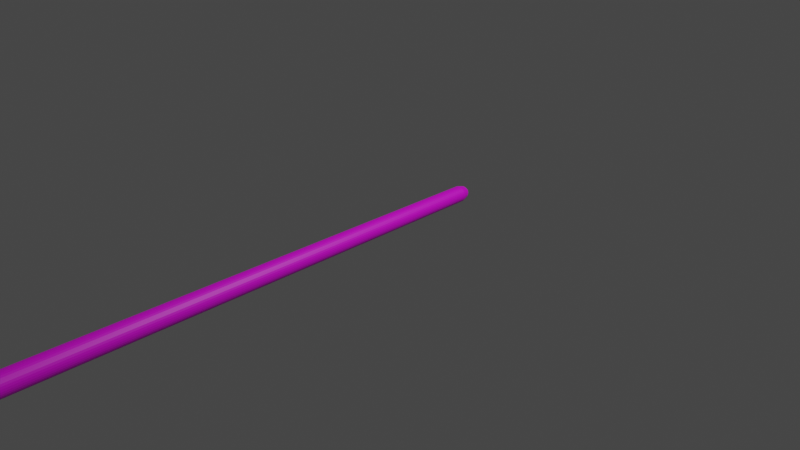 # Source: Ceu.blend  (saved by Blender 3.0.42; exported with 4.5.12 LTS)
import bpy
from mathutils import Matrix  # noqa: F401  (used for matrix-valued properties, if any)

bpy.ops.wm.read_factory_settings(use_empty=True)
scene = bpy.context.scene
scene.name = 'Scene'

# ---- collections
col_collection = bpy.data.collections.new('Collection'); scene.collection.children.link(col_collection)

# ---- images (referenced by path relative to the original .blend; pixels are not part of the script)
import os
ASSET_DIR = os.environ.get("B2B_ASSET_DIR", "")  # directory of the original .blend (textures are referenced by path, not embedded)
HERE = os.path.dirname(os.path.abspath(__file__))  # packed textures are extracted next to this script under _unpacked/

def load_image(name, relpath, width, height, colorspace="sRGB"):
    """Load a texture the original file referenced (path relative to the .blend, or extracted next to this script)."""
    p = next((c for c in (os.path.join(HERE, relpath), os.path.join(ASSET_DIR, relpath)) if relpath and os.path.exists(c)), "")
    if p:
        img = bpy.data.images.load(p, check_existing=True)
        img.name = name
    else:  # same state as the original file: an image datablock whose file is absent (Cycles renders it pink)
        img = bpy.data.images.new(name, width, height)
        img.source = "FILE"
        img.filepath = "//" + (relpath or name)
    img.colorspace_settings.name = colorspace
    return img
img_ceu_texture_png = load_image('Ceu_texture.png', 'Ceu_texture.png', 1024, 1024, 'sRGB')

# ---- materials (node trees are filled in below, after node groups)
mat_material_001 = bpy.data.materials.new('Material.001')
mat_material_001.use_transparent_shadow = False

# ---- material node trees
mat_material_001.use_nodes = True; mat_material_001.node_tree.nodes.clear()
_N = mat_material_001.node_tree.nodes; _L = mat_material_001.node_tree.links
n0 = _N.new('ShaderNodeBsdfPrincipled'); n0.name = 'Principled BSDF'; n0.location = (10, 300)
n0.distribution = 'GGX'
n0.subsurface_method = 'RANDOM_WALK_SKIN'
n0.inputs[3].default_value = 1.45
n0.inputs[27].default_value = (0.0, 0.0, 0.0, 1.0)
n0.inputs[28].default_value = 1.0
n1 = _N.new('ShaderNodeOutputMaterial'); n1.name = 'Material Output'; n1.location = (300, 300)
n2 = _N.new('ShaderNodeTexImage'); n2.name = 'Image Texture'; n2.location = (-280, 280)
n2.image = img_ceu_texture_png
_L.new(n0.outputs[0], n1.inputs[0])
_L.new(n2.outputs[0], n0.inputs[0])
n1.is_active_output = True

# ---- world
world_world = bpy.data.worlds.new('World'); scene.world = world_world
world_world.use_nodes = True; world_world.node_tree.nodes.clear()
_N = world_world.node_tree.nodes; _L = world_world.node_tree.links
n0 = _N.new('ShaderNodeOutputWorld'); n0.name = 'World Output'; n0.location = (300, 300)
n1 = _N.new('ShaderNodeBackground'); n1.name = 'Background'; n1.location = (10, 300)
n1.inputs[0].default_value = (0.05088, 0.05088, 0.05088, 1.0)
_L.new(n1.outputs[0], n0.inputs[0])
n0.is_active_output = True
world_world.color = (0.05088, 0.05088, 0.05088)
world_world.use_sun_shadow = False
world_world.sun_shadow_jitter_overblur = 0.0

# ---- cameras
cam_camera = bpy.data.cameras.new('Camera')
cam_camera.clip_end = 100.0
cam_camera.ortho_scale = 7.314

# ---- lights
light_light = bpy.data.lights.new('Light', 'POINT')
light_light.transmission_factor = 0.0
light_light.energy = 1000.0
light_light.shadow_soft_size = 0.1
light_light.shadow_maximum_resolution = 0.006
light_light.use_absolute_resolution = True

# ---- meshes
me_cylinder = bpy.data.meshes.new('Cylinder')
me_cylinder.from_pydata([(2.991e-08, 0.9419, 0.06435), (2.954e-08, -9.276, 0.08046), (0.01255, 0.9419, 0.06311), (0.0157, -9.276, 0.07891), (0.02462, 0.9419, 0.05945), (0.03079, -9.276, 0.07434), (0.03575, 0.9419, 0.0535), (0.0447, -9.276, 0.0669), (0.0455, 0.9419, 0.0455), (0.05689, -9.276, 0.05689), (0.0535, 0.9419, 0.03575), (0.0669, -9.276, 0.0447), (0.05945, 0.9419, 0.02462), (0.07434, -9.276, 0.03079), (0.06311, 0.9419, 0.01255), (0.07891, -9.276, 0.0157), (0.06435, 0.9419, -4.477e-09), (0.08046, -9.276, -2.108e-08), (0.06311, 0.9419, -0.01255), (0.07891, -9.276, -0.0157), (0.05945, 0.9419, -0.02462), (0.07434, -9.276, -0.03079), (0.0535, 0.9419, -0.03575), (0.0669, -9.276, -0.0447), (0.0455, 0.9419, -0.0455), (0.05689, -9.276, -0.05689), (0.03575, 0.9419, -0.0535), (0.0447, -9.276, -0.0669), (0.02462, 0.9419, -0.05945), (0.03079, -9.276, -0.07434), (0.01255, 0.9419, -0.06311), (0.0157, -9.276, -0.07891), (2.428e-08, 0.9419, -0.06435), (2.251e-08, -9.276, -0.08046), (-0.01255, 0.9419, -0.06311), (-0.0157, -9.276, -0.07891), (-0.02462, 0.9419, -0.05945), (-0.03079, -9.276, -0.07434), (-0.03575, 0.9419, -0.0535), (-0.0447, -9.276, -0.0669), (-0.0455, 0.9419, -0.0455), (-0.05689, -9.276, -0.05689), (-0.0535, 0.9419, -0.03575), (-0.0669, -9.276, -0.0447), (-0.05945, 0.9419, -0.02462), (-0.07434, -9.276, -0.03079), (-0.06311, 0.9419, -0.01255), (-0.07891, -9.276, -0.0157), (-0.06435, 0.9419, 3.194e-09), (-0.08046, -9.276, -1.149e-08), (-0.06311, 0.9419, 0.01255), (-0.07891, -9.276, 0.0157), (-0.05945, 0.9419, 0.02462), (-0.07434, -9.276, 0.03079), (-0.0535, 0.9419, 0.03575), (-0.0669, -9.276, 0.0447), (-0.0455, 0.9419, 0.0455), (-0.05689, -9.276, 0.05689), (-0.03575, 0.9419, 0.0535), (-0.0447, -9.276, 0.0669), (-0.02462, 0.9419, 0.05945), (-0.03079, -9.276, 0.07434), (-0.01255, 0.9419, 0.06311), (-0.0157, -9.276, 0.07891), (3.317e-08, -7.076, 0.125), (0.02439, -7.076, 0.1226), (0.04784, -7.076, 0.1155), (0.06945, -7.076, 0.1039), (0.08839, -7.076, 0.08839), (0.1039, -7.076, 0.06945), (0.1155, -7.076, 0.04784), (0.1226, -7.076, 0.02439), (0.125, -7.076, -1.819e-08), (0.1226, -7.076, -0.02439), (0.1155, -7.076, -0.04784), (0.1039, -7.076, -0.06945), (0.08839, -7.076, -0.08839), (0.06945, -7.076, -0.1039), (0.04784, -7.076, -0.1155), (0.02439, -7.076, -0.1226), (2.225e-08, -7.076, -0.125), (-0.02439, -7.076, -0.1226), (-0.04784, -7.076, -0.1155), (-0.06945, -7.076, -0.1039), (-0.08839, -7.076, -0.08839), (-0.1039, -7.076, -0.06945), (-0.1155, -7.076, -0.04784), (-0.1226, -7.076, -0.02439), (-0.125, -7.076, -3.292e-09), (-0.1226, -7.076, 0.02439), (-0.1155, -7.076, 0.04784), (-0.1039, -7.076, 0.06945), (-0.08839, -7.076, 0.08839), (-0.06945, -7.076, 0.1039), (-0.04784, -7.076, 0.1155), (-0.02439, -7.076, 0.1226), (3.317e-08, -9.071, 0.125), (0.02439, -9.071, 0.1226), (0.04784, -9.071, 0.1155), (0.06945, -9.071, 0.1039), (0.08839, -9.071, 0.08839), (0.1039, -9.071, 0.06945), (0.1155, -9.071, 0.04784), (0.1226, -9.071, 0.02439), (0.125, -9.071, -2.302e-08), (0.1226, -9.071, -0.02439), (0.1155, -9.071, -0.04784), (0.1039, -9.071, -0.06945), (0.08839, -9.071, -0.08839), (0.06945, -9.071, -0.1039), (0.04784, -9.071, -0.1155), (0.02439, -9.071, -0.1226), (2.225e-08, -9.071, -0.125), (-0.02439, -9.071, -0.1226), (-0.04784, -9.071, -0.1155), (-0.06945, -9.071, -0.1039), (-0.08839, -9.071, -0.08839), (-0.1039, -9.071, -0.06945), (-0.1155, -9.071, -0.04784), (-0.1226, -9.071, -0.02439), (-0.125, -9.071, -8.114e-09), (-0.1226, -9.071, 0.02439), (-0.1155, -9.071, 0.04784), (-0.1039, -9.071, 0.06945), (-0.08839, -9.071, 0.08839), (-0.06945, -9.071, 0.1039), (-0.04784, -9.071, 0.1155), (-0.02439, -9.071, 0.1226), (3.108e-08, -9.184, 0.1166), (0.02275, -9.184, 0.1143), (0.04462, -9.184, 0.1077), (0.06477, -9.184, 0.09694), (0.08244, -9.184, 0.08244), (0.09694, -9.184, 0.06477), (0.1077, -9.184, 0.04462), (0.1143, -9.184, 0.02275), (0.1166, -9.184, -2.321e-08), (0.1143, -9.184, -0.02275), (0.1077, -9.184, -0.04462), (0.09694, -9.184, -0.06477), (0.08244, -9.184, -0.08244), (0.06477, -9.184, -0.09694), (0.04462, -9.184, -0.1077), (0.02275, -9.184, -0.1143), (2.089e-08, -9.184, -0.1166), (-0.02275, -9.184, -0.1143), (-0.04462, -9.184, -0.1077), (-0.06477, -9.184, -0.09694), (-0.08244, -9.184, -0.08244), (-0.09694, -9.184, -0.06477), (-0.1077, -9.184, -0.04462), (-0.1143, -9.184, -0.02275), (-0.1166, -9.184, -9.308e-09), (-0.1143, -9.184, 0.02275), (-0.1077, -9.184, 0.04462), (-0.09694, -9.184, 0.06477), (-0.08244, -9.184, 0.08244), (-0.06477, -9.184, 0.09694), (-0.04462, -9.184, 0.1077), (-0.02275, -9.184, 0.1143), (0.01641, 0.8749, 0.08251), (0.03219, 0.8749, 0.07772), (0.04674, 0.8749, 0.06995), (0.05948, 0.8749, 0.05948), (0.06995, 0.8749, 0.04674), (0.07772, 0.8749, 0.03219), (0.08251, 0.8749, 0.01641), (0.08412, 0.8749, -5.981e-09), (0.08251, 0.8749, -0.01641), (0.07772, 0.8749, -0.03219), (0.06995, 0.8749, -0.04674), (0.05948, 0.8749, -0.05948), (0.04674, 0.8749, -0.06995), (0.03219, 0.8749, -0.07772), (0.01641, 0.8749, -0.08251), (2.249e-08, 0.8749, -0.08412), (-0.01641, 0.8749, -0.08251), (-0.03219, 0.8749, -0.07772), (-0.04674, 0.8749, -0.06995), (-0.05948, 0.8749, -0.05948), (-0.06995, 0.8749, -0.04674), (-0.07772, 0.8749, -0.03219), (-0.08251, 0.8749, -0.01641), (-0.08412, 0.8749, 4.047e-09), (-0.08251, 0.8749, 0.01641), (-0.07772, 0.8749, 0.03219), (-0.06995, 0.8749, 0.04674), (-0.05948, 0.8749, 0.05948), (-0.04674, 0.8749, 0.06995), (-0.03219, 0.8749, 0.07772), (-0.01641, 0.8749, 0.08251), (2.984e-08, 0.8749, 0.08412), (3.004e-08, 0.9691, 0.04239), (0.008269, 0.9691, 0.04157), (0.01622, 0.9691, 0.03916), (0.02355, 0.9691, 0.03524), (0.02997, 0.9691, 0.02997), (0.03524, 0.9691, 0.02355), (0.03916, 0.9691, 0.01622), (0.04157, 0.9691, 0.008269), (0.04239, 0.9691, 3.377e-08), (0.04157, 0.9691, -0.008269), (0.03916, 0.9691, -0.01622), (0.03524, 0.9691, -0.02355), (0.02997, 0.9691, -0.02997), (0.02355, 0.9691, -0.03524), (0.01622, 0.9691, -0.03916), (0.008269, 0.9691, -0.04157), (2.633e-08, 0.9691, -0.04239), (-0.008269, 0.9691, -0.04157), (-0.01622, 0.9691, -0.03916), (-0.02355, 0.9691, -0.03524), (-0.02997, 0.9691, -0.02997), (-0.03524, 0.9691, -0.02355), (-0.03916, 0.9691, -0.01622), (-0.04157, 0.9691, -0.008269), (-0.04239, 0.9691, 3.882e-08), (-0.04157, 0.9691, 0.008269), (-0.03916, 0.9691, 0.01622), (-0.03524, 0.9691, 0.02355), (-0.02997, 0.9691, 0.02997), (-0.02355, 0.9691, 0.03524), (-0.01622, 0.9691, 0.03916), (-0.008269, 0.9691, 0.04157)], [], [(128, 1, 3, 129), (129, 3, 5, 130), (130, 5, 7, 131), (131, 7, 9, 132), (132, 9, 11, 133), (133, 11, 13, 134), (134, 13, 15, 135), (135, 15, 17, 136), (136, 17, 19, 137), (137, 19, 21, 138), (138, 21, 23, 139), (139, 23, 25, 140), (140, 25, 27, 141), (141, 27, 29, 142), (142, 29, 31, 143), (143, 31, 33, 144), (144, 33, 35, 145), (145, 35, 37, 146), (146, 37, 39, 147), (147, 39, 41, 148), (148, 41, 43, 149), (149, 43, 45, 150), (150, 45, 47, 151), (151, 47, 49, 152), (152, 49, 51, 153), (153, 51, 53, 154), (154, 53, 55, 155), (155, 55, 57, 156), (156, 57, 59, 157), (157, 59, 61, 158), (3, 1, 63, 61, 59, 57, 55, 53, 51, 49, 47, 45, 43, 41, 39, 37, 35, 33, 31, 29, 27, 25, 23, 21, 19, 17, 15, 13, 11, 9, 7, 5), (158, 61, 63, 159), (159, 63, 1, 128), (30, 32, 208, 207), (190, 95, 64, 191), (189, 94, 95, 190), (188, 93, 94, 189), (187, 92, 93, 188), (186, 91, 92, 187), (185, 90, 91, 186), (184, 89, 90, 185), (183, 88, 89, 184), (182, 87, 88, 183), (181, 86, 87, 182), (180, 85, 86, 181), (179, 84, 85, 180), (178, 83, 84, 179), (177, 82, 83, 178), (176, 81, 82, 177), (175, 80, 81, 176), (174, 79, 80, 175), (173, 78, 79, 174), (172, 77, 78, 173), (171, 76, 77, 172), (170, 75, 76, 171), (169, 74, 75, 170), (168, 73, 74, 169), (167, 72, 73, 168), (166, 71, 72, 167), (165, 70, 71, 166), (164, 69, 70, 165), (163, 68, 69, 164), (162, 67, 68, 163), (161, 66, 67, 162), (160, 65, 66, 161), (191, 64, 65, 160), (95, 127, 96, 64), (94, 126, 127, 95), (93, 125, 126, 94), (92, 124, 125, 93), (91, 123, 124, 92), (90, 122, 123, 91), (89, 121, 122, 90), (88, 120, 121, 89), (87, 119, 120, 88), (86, 118, 119, 87), (85, 117, 118, 86), (84, 116, 117, 85), (83, 115, 116, 84), (82, 114, 115, 83), (81, 113, 114, 82), (80, 112, 113, 81), (79, 111, 112, 80), (78, 110, 111, 79), (77, 109, 110, 78), (76, 108, 109, 77), (75, 107, 108, 76), (74, 106, 107, 75), (73, 105, 106, 74), (72, 104, 105, 73), (71, 103, 104, 72), (70, 102, 103, 71), (69, 101, 102, 70), (68, 100, 101, 69), (67, 99, 100, 68), (66, 98, 99, 67), (65, 97, 98, 66), (64, 96, 97, 65), (127, 159, 128, 96), (126, 158, 159, 127), (125, 157, 158, 126), (124, 156, 157, 125), (123, 155, 156, 124), (122, 154, 155, 123), (121, 153, 154, 122), (120, 152, 153, 121), (119, 151, 152, 120), (118, 150, 151, 119), (117, 149, 150, 118), (116, 148, 149, 117), (115, 147, 148, 116), (114, 146, 147, 115), (113, 145, 146, 114), (112, 144, 145, 113), (111, 143, 144, 112), (110, 142, 143, 111), (109, 141, 142, 110), (108, 140, 141, 109), (107, 139, 140, 108), (106, 138, 139, 107), (105, 137, 138, 106), (104, 136, 137, 105), (103, 135, 136, 104), (102, 134, 135, 103), (101, 133, 134, 102), (100, 132, 133, 101), (99, 131, 132, 100), (98, 130, 131, 99), (97, 129, 130, 98), (96, 128, 129, 97), (0, 191, 160, 2), (2, 160, 161, 4), (4, 161, 162, 6), (6, 162, 163, 8), (8, 163, 164, 10), (10, 164, 165, 12), (12, 165, 166, 14), (14, 166, 167, 16), (16, 167, 168, 18), (18, 168, 169, 20), (20, 169, 170, 22), (22, 170, 171, 24), (24, 171, 172, 26), (26, 172, 173, 28), (28, 173, 174, 30), (30, 174, 175, 32), (32, 175, 176, 34), (34, 176, 177, 36), (36, 177, 178, 38), (38, 178, 179, 40), (40, 179, 180, 42), (42, 180, 181, 44), (44, 181, 182, 46), (46, 182, 183, 48), (48, 183, 184, 50), (50, 184, 185, 52), (52, 185, 186, 54), (54, 186, 187, 56), (56, 187, 188, 58), (58, 188, 189, 60), (60, 189, 190, 62), (62, 190, 191, 0), (192, 193, 194, 195, 196, 197, 198, 199, 200, 201, 202, 203, 204, 205, 206, 207, 208, 209, 210, 211, 212, 213, 214, 215, 216, 217, 218, 219, 220, 221, 222, 223), (48, 50, 217, 216), (4, 6, 195, 194), (22, 24, 204, 203), (40, 42, 213, 212), (58, 60, 222, 221), (14, 16, 200, 199), (32, 34, 209, 208), (50, 52, 218, 217), (6, 8, 196, 195), (24, 26, 205, 204), (42, 44, 214, 213), (60, 62, 223, 222), (16, 18, 201, 200), (34, 36, 210, 209), (52, 54, 219, 218), (8, 10, 197, 196), (26, 28, 206, 205), (0, 2, 193, 192), (44, 46, 215, 214), (62, 0, 192, 223), (18, 20, 202, 201), (36, 38, 211, 210), (54, 56, 220, 219), (10, 12, 198, 197), (28, 30, 207, 206), (46, 48, 216, 215), (2, 4, 194, 193), (20, 22, 203, 202), (38, 40, 212, 211), (56, 58, 221, 220), (12, 14, 199, 198)])
_uv = me_cylinder.uv_layers.new(name='UVMap')
_uv.uv.foreach_set('vector', [0.8396, 0.86, 0.8611, 0.8713, 0.8601, 0.8741, 0.8367, 0.8671, 0.8367, 0.8671, 0.8601, 0.8741, 0.8596, 0.877, 0.8354, 0.8747, 0.8354, 0.8747, 0.8596, 0.877, 0.8597, 0.8799, 0.8355, 0.8824, 0.8355, 0.8824, 0.8597, 0.8799, 0.8604, 0.8828, 0.8371, 0.8899, 0.8371, 0.8899, 0.8604, 0.8828, 0.8616, 0.8855, 0.8402, 0.897, 0.8402, 0.897, 0.8616, 0.8855, 0.8633, 0.8879, 0.8446, 0.9033, 0.8446, 0.9033, 0.8633, 0.8879, 0.8654, 0.8898, 0.8501, 0.9087, 0.8501, 0.9087, 0.8654, 0.8898, 0.8679, 0.8914, 0.8566, 0.9129, 0.8566, 0.9129, 0.8679, 0.8914, 0.8707, 0.8924, 0.8638, 0.9157, 0.8638, 0.9157, 0.8707, 0.8924, 0.8736, 0.8928, 0.8713, 0.9171, 0.8713, 0.9171, 0.8736, 0.8928, 0.8765, 0.8927, 0.879, 0.9169, 0.879, 0.9169, 0.8765, 0.8927, 0.8794, 0.8921, 0.8866, 0.9153, 0.8866, 0.9153, 0.8794, 0.8921, 0.8821, 0.8908, 0.8936, 0.9122, 0.8936, 0.9122, 0.8821, 0.8908, 0.8844, 0.8891, 0.8999, 0.9078, 0.8999, 0.9078, 0.8844, 0.8891, 0.8864, 0.887, 0.9053, 0.9023, 0.9053, 0.9023, 0.8864, 0.887, 0.888, 0.8845, 0.9095, 0.8958, 0.9095, 0.8958, 0.888, 0.8845, 0.889, 0.8817, 0.9123, 0.8887, 0.9123, 0.8887, 0.889, 0.8817, 0.8894, 0.8788, 0.9137, 0.8811, 0.9137, 0.8811, 0.8894, 0.8788, 0.8893, 0.8759, 0.9135, 0.8734, 0.9135, 0.8734, 0.8893, 0.8759, 0.8887, 0.873, 0.9119, 0.8658, 0.9119, 0.8658, 0.8887, 0.873, 0.8874, 0.8703, 0.9088, 0.8588, 0.9088, 0.8588, 0.8874, 0.8703, 0.8857, 0.8679, 0.9045, 0.8524, 0.9045, 0.8524, 0.8857, 0.8679, 0.8836, 0.8659, 0.8989, 0.8471, 0.8989, 0.8471, 0.8836, 0.8659, 0.8811, 0.8644, 0.8924, 0.8429, 0.8924, 0.8429, 0.8811, 0.8644, 0.8783, 0.8634, 0.8853, 0.8401, 0.8853, 0.8401, 0.8783, 0.8634, 0.8754, 0.863, 0.8777, 0.8387, 0.8777, 0.8387, 0.8754, 0.863, 0.8725, 0.8631, 0.87, 0.8389, 0.87, 0.8389, 0.8725, 0.8631, 0.8696, 0.8637, 0.8625, 0.8405, 0.8625, 0.8405, 0.8696, 0.8637, 0.867, 0.8649, 0.8554, 0.8436, 0.8554, 0.8436, 0.867, 0.8649, 0.8646, 0.8667, 0.8491, 0.8479, 0.8601, 0.8741, 0.8611, 0.8713, 0.8626, 0.8688, 0.8646, 0.8667, 0.867, 0.8649, 0.8696, 0.8637, 0.8725, 0.8631, 0.8754, 0.863, 0.8783, 0.8634, 0.8811, 0.8644, 0.8836, 0.8659, 0.8857, 0.8679, 0.8874, 0.8703, 0.8887, 0.873, 0.8893, 0.8759, 0.8894, 0.8788, 0.889, 0.8817, 0.888, 0.8845, 0.8864, 0.887, 0.8844, 0.8891, 0.8821, 0.8908, 0.8794, 0.8921, 0.8765, 0.8927, 0.8736, 0.8928, 0.8707, 0.8924, 0.8679, 0.8914, 0.8654, 0.8898, 0.8633, 0.8879, 0.8616, 0.8855, 0.8604, 0.8828, 0.8597, 0.8799, 0.8596, 0.877, 0.8491, 0.8479, 0.8646, 0.8667, 0.8626, 0.8688, 0.8437, 0.8535, 0.8437, 0.8535, 0.8626, 0.8688, 0.8611, 0.8713, 0.8396, 0.86, 0.9218, 0.8533, 0.9243, 0.8658, 0.8935, 0.8691, 0.8923, 0.8626, 0.06876, 0.4361, 0.06876, 0.6521, 0.04718, 0.6521, 0.04718, 0.4361, 0.09035, 0.4361, 0.09035, 0.6521, 0.06876, 0.6521, 0.06876, 0.4361, 0.1119, 0.4361, 0.1119, 0.6521, 0.09035, 0.6521, 0.09035, 0.4361, 0.1335, 0.4361, 0.1335, 0.6521, 0.1119, 0.6521, 0.1119, 0.4361, 0.1551, 0.4361, 0.1551, 0.6521, 0.1335, 0.6521, 0.1335, 0.4361, 0.1767, 0.4361, 0.1767, 0.6521, 0.1551, 0.6521, 0.1551, 0.4361, 0.1983, 0.4361, 0.1983, 0.6521, 0.1767, 0.6521, 0.1767, 0.4361, 0.2199, 0.4361, 0.2199, 0.6521, 0.1983, 0.6521, 0.1983, 0.4361, 0.2415, 0.4361, 0.2415, 0.6521, 0.2199, 0.6521, 0.2199, 0.4361, 0.2631, 0.4361, 0.2631, 0.6521, 0.2415, 0.6521, 0.2415, 0.4361, 0.2846, 0.4361, 0.2846, 0.6521, 0.2631, 0.6521, 0.2631, 0.4361, 0.3062, 0.4361, 0.3062, 0.6521, 0.2846, 0.6521, 0.2846, 0.4361, 0.3278, 0.4361, 0.3278, 0.6521, 0.3062, 0.6521, 0.3062, 0.4361, 0.3494, 0.4361, 0.3494, 0.6521, 0.3278, 0.6521, 0.3278, 0.4361, 0.371, 0.4361, 0.371, 0.6521, 0.3494, 0.6521, 0.3494, 0.4361, 0.3926, 0.4361, 0.3926, 0.6521, 0.371, 0.6521, 0.371, 0.4361, 0.4142, 0.4361, 0.4142, 0.6521, 0.3926, 0.6521, 0.3926, 0.4361, 0.4358, 0.4361, 0.4358, 0.6521, 0.4142, 0.6521, 0.4142, 0.4361, 0.4573, 0.4361, 0.4573, 0.6521, 0.4358, 0.6521, 0.4358, 0.4361, 0.4789, 0.4361, 0.4789, 0.6521, 0.4573, 0.6521, 0.4573, 0.4361, 0.5005, 0.4361, 0.5005, 0.6521, 0.4789, 0.6521, 0.4789, 0.4361, 0.5221, 0.4361, 0.5221, 0.6521, 0.5005, 0.6521, 0.5005, 0.4361, 0.5437, 0.4361, 0.5437, 0.6521, 0.5221, 0.6521, 0.5221, 0.4361, 0.5653, 0.4361, 0.5653, 0.6521, 0.5437, 0.6521, 0.5437, 0.4361, 0.5869, 0.4361, 0.5869, 0.6521, 0.5653, 0.6521, 0.5653, 0.4361, 0.6085, 0.4361, 0.6085, 0.6521, 0.5869, 0.6521, 0.5869, 0.4361, 0.63, 0.4361, 0.63, 0.6521, 0.6085, 0.6521, 0.6085, 0.4361, 0.6516, 0.4361, 0.6516, 0.6521, 0.63, 0.6521, 0.63, 0.4361, 0.6732, 0.4361, 0.6732, 0.6521, 0.6516, 0.6521, 0.6516, 0.4361, 0.6948, 0.4361, 0.6948, 0.6521, 0.6732, 0.6521, 0.6732, 0.4361, 0.7164, 0.4361, 0.7164, 0.6521, 0.6948, 0.6521, 0.6948, 0.4361, 0.738, 0.4361, 0.738, 0.6521, 0.7164, 0.6521, 0.7164, 0.4361, 0.06876, 0.6521, 0.06876, 0.7639, 0.04718, 0.7639, 0.04718, 0.6521, 0.09035, 0.6521, 0.09035, 0.7639, 0.06876, 0.7639, 0.06876, 0.6521, 0.1119, 0.6521, 0.1119, 0.7639, 0.09035, 0.7639, 0.09035, 0.6521, 0.1335, 0.6521, 0.1335, 0.7639, 0.1119, 0.7639, 0.1119, 0.6521, 0.1551, 0.6521, 0.1551, 0.7639, 0.1335, 0.7639, 0.1335, 0.6521, 0.1767, 0.6521, 0.1767, 0.7639, 0.1551, 0.7639, 0.1551, 0.6521, 0.1983, 0.6521, 0.1983, 0.7639, 0.1767, 0.7639, 0.1767, 0.6521, 0.2199, 0.6521, 0.2199, 0.7639, 0.1983, 0.7639, 0.1983, 0.6521, 0.2415, 0.6521, 0.2415, 0.7639, 0.2199, 0.7639, 0.2199, 0.6521, 0.2631, 0.6521, 0.2631, 0.7639, 0.2415, 0.7639, 0.2415, 0.6521, 0.2846, 0.6521, 0.2846, 0.7639, 0.2631, 0.7639, 0.2631, 0.6521, 0.3062, 0.6521, 0.3062, 0.7639, 0.2846, 0.7639, 0.2846, 0.6521, 0.3278, 0.6521, 0.3278, 0.7639, 0.3062, 0.7639, 0.3062, 0.6521, 0.3494, 0.6521, 0.3494, 0.7639, 0.3278, 0.7639, 0.3278, 0.6521, 0.371, 0.6521, 0.371, 0.7639, 0.3494, 0.7639, 0.3494, 0.6521, 0.3926, 0.6521, 0.3926, 0.7639, 0.371, 0.7639, 0.371, 0.6521, 0.4142, 0.6521, 0.4142, 0.7639, 0.3926, 0.7639, 0.3926, 0.6521, 0.4358, 0.6521, 0.4358, 0.7639, 0.4142, 0.7639, 0.4142, 0.6521, 0.4573, 0.6521, 0.4573, 0.7639, 0.4358, 0.7639, 0.4358, 0.6521, 0.4789, 0.6521, 0.4789, 0.7639, 0.4573, 0.7639, 0.4573, 0.6521, 0.5005, 0.6521, 0.5005, 0.7639, 0.4789, 0.7639, 0.4789, 0.6521, 0.5221, 0.6521, 0.5221, 0.7639, 0.5005, 0.7639, 0.5005, 0.6521, 0.5437, 0.6521, 0.5437, 0.7639, 0.5221, 0.7639, 0.5221, 0.6521, 0.5653, 0.6521, 0.5653, 0.7639, 0.5437, 0.7639, 0.5437, 0.6521, 0.5869, 0.6521, 0.5869, 0.7639, 0.5653, 0.7639, 0.5653, 0.6521, 0.6085, 0.6521, 0.6085, 0.7639, 0.5869, 0.7639, 0.5869, 0.6521, 0.63, 0.6521, 0.63, 0.7639, 0.6085, 0.7639, 0.6085, 0.6521, 0.6516, 0.6521, 0.6516, 0.7639, 0.63, 0.7639, 0.63, 0.6521, 0.6732, 0.6521, 0.6732, 0.7639, 0.6516, 0.7639, 0.6516, 0.6521, 0.6948, 0.6521, 0.6948, 0.7639, 0.6732, 0.7639, 0.6732, 0.6521, 0.7164, 0.6521, 0.7164, 0.7639, 0.6948, 0.7639, 0.6948, 0.6521, 0.738, 0.6521, 0.738, 0.7639, 0.7164, 0.7639, 0.7164, 0.6521, 0.7931, 0.811, 0.8437, 0.8535, 0.8396, 0.86, 0.7816, 0.8282, 0.8077, 0.7964, 0.8491, 0.8479, 0.8437, 0.8535, 0.7931, 0.811, 0.8248, 0.785, 0.8554, 0.8436, 0.8491, 0.8479, 0.8077, 0.7964, 0.8439, 0.777, 0.8625, 0.8405, 0.8554, 0.8436, 0.8248, 0.785, 0.8642, 0.773, 0.87, 0.8389, 0.8625, 0.8405, 0.8439, 0.777, 0.8848, 0.773, 0.8777, 0.8387, 0.87, 0.8389, 0.8642, 0.773, 0.9051, 0.777, 0.8853, 0.8401, 0.8777, 0.8387, 0.8848, 0.773, 0.9242, 0.785, 0.8924, 0.8429, 0.8853, 0.8401, 0.9051, 0.777, 0.9414, 0.7964, 0.8989, 0.8471, 0.8924, 0.8429, 0.9242, 0.785, 0.956, 0.811, 0.9045, 0.8524, 0.8989, 0.8471, 0.9414, 0.7964, 0.9674, 0.8282, 0.9088, 0.8588, 0.9045, 0.8524, 0.956, 0.811, 0.9753, 0.8473, 0.9119, 0.8658, 0.9088, 0.8588, 0.9674, 0.8282, 0.9794, 0.8676, 0.9135, 0.8734, 0.9119, 0.8658, 0.9753, 0.8473, 0.9794, 0.8882, 0.9137, 0.8811, 0.9135, 0.8734, 0.9794, 0.8676, 0.9753, 0.9085, 0.9123, 0.8887, 0.9137, 0.8811, 0.9794, 0.8882, 0.9674, 0.9276, 0.9095, 0.8958, 0.9123, 0.8887, 0.9753, 0.9085, 0.956, 0.9447, 0.9053, 0.9023, 0.9095, 0.8958, 0.9674, 0.9276, 0.9414, 0.9594, 0.8999, 0.9078, 0.9053, 0.9023, 0.956, 0.9447, 0.9242, 0.9708, 0.8936, 0.9122, 0.8999, 0.9078, 0.9414, 0.9594, 0.9051, 0.9787, 0.8866, 0.9153, 0.8936, 0.9122, 0.9242, 0.9708, 0.8848, 0.9828, 0.879, 0.9169, 0.8866, 0.9153, 0.9051, 0.9787, 0.8642, 0.9828, 0.8713, 0.9171, 0.879, 0.9169, 0.8848, 0.9828, 0.8439, 0.9787, 0.8638, 0.9157, 0.8713, 0.9171, 0.8642, 0.9828, 0.8248, 0.9708, 0.8566, 0.9129, 0.8638, 0.9157, 0.8439, 0.9787, 0.8077, 0.9594, 0.8501, 0.9087, 0.8566, 0.9129, 0.8248, 0.9708, 0.7931, 0.9447, 0.8446, 0.9033, 0.8501, 0.9087, 0.8077, 0.9594, 0.7816, 0.9276, 0.8402, 0.897, 0.8446, 0.9033, 0.7931, 0.9447, 0.7737, 0.9085, 0.8371, 0.8899, 0.8402, 0.897, 0.7816, 0.9276, 0.7696, 0.8882, 0.8355, 0.8824, 0.8371, 0.8899, 0.7737, 0.9085, 0.7696, 0.8676, 0.8354, 0.8747, 0.8355, 0.8824, 0.7696, 0.8882, 0.7737, 0.8473, 0.8367, 0.8671, 0.8354, 0.8747, 0.7696, 0.8676, 0.7816, 0.8282, 0.8396, 0.86, 0.8367, 0.8671, 0.7737, 0.8473, 0.8582, 0.9228, 0.8417, 0.9768, 0.8245, 0.9698, 0.8515, 0.9201, 0.8515, 0.9201, 0.8245, 0.9698, 0.8091, 0.9595, 0.8454, 0.9162, 0.8454, 0.9162, 0.8091, 0.9595, 0.7961, 0.9465, 0.8402, 0.9111, 0.8402, 0.9111, 0.7961, 0.9465, 0.7859, 0.9311, 0.8361, 0.9051, 0.8361, 0.9051, 0.7859, 0.9311, 0.7788, 0.914, 0.8332, 0.8983, 0.8332, 0.8983, 0.7788, 0.914, 0.7753, 0.896, 0.8317, 0.8911, 0.8317, 0.8911, 0.7753, 0.896, 0.7753, 0.8775, 0.8316, 0.8837, 0.8316, 0.8837, 0.7753, 0.8775, 0.7789, 0.8595, 0.833, 0.8764, 0.833, 0.8764, 0.7789, 0.8595, 0.7859, 0.8425, 0.8356, 0.8695, 0.8356, 0.8695, 0.7859, 0.8425, 0.796, 0.8272, 0.8395, 0.8633, 0.8395, 0.8633, 0.796, 0.8272, 0.809, 0.8141, 0.8445, 0.858, 0.8445, 0.858, 0.809, 0.8141, 0.8242, 0.8038, 0.8504, 0.8537, 0.8504, 0.8537, 0.8242, 0.8038, 0.8411, 0.7968, 0.857, 0.8507, 0.857, 0.8507, 0.8411, 0.7968, 0.8591, 0.7931, 0.8641, 0.8491, 0.8641, 0.8491, 0.8591, 0.7931, 0.8775, 0.7931, 0.8713, 0.849, 0.8713, 0.849, 0.8775, 0.7931, 0.8955, 0.7967, 0.8785, 0.8503, 0.8785, 0.8503, 0.8955, 0.7967, 0.9124, 0.8037, 0.8852, 0.853, 0.8852, 0.853, 0.9124, 0.8037, 0.9277, 0.8139, 0.8913, 0.8569, 0.8913, 0.8569, 0.9277, 0.8139, 0.9406, 0.8269, 0.8966, 0.862, 0.8966, 0.862, 0.9406, 0.8269, 0.9508, 0.8421, 0.9007, 0.8681, 0.9007, 0.8681, 0.9508, 0.8421, 0.9579, 0.8591, 0.9037, 0.8748, 0.9037, 0.8748, 0.9579, 0.8591, 0.9614, 0.8771, 0.9052, 0.882, 0.9052, 0.882, 0.9614, 0.8771, 0.9614, 0.8955, 0.9053, 0.8894, 0.9053, 0.8894, 0.9614, 0.8955, 0.9579, 0.9135, 0.904, 0.8966, 0.904, 0.8966, 0.9579, 0.9135, 0.9509, 0.9305, 0.9014, 0.9035, 0.9014, 0.9035, 0.9509, 0.9305, 0.9407, 0.9457, 0.8974, 0.9097, 0.8974, 0.9097, 0.9407, 0.9457, 0.9278, 0.9587, 0.8924, 0.915, 0.8924, 0.915, 0.9278, 0.9587, 0.9126, 0.9688, 0.8864, 0.9193, 0.8864, 0.9193, 0.9126, 0.9688, 0.8958, 0.9759, 0.8797, 0.9223, 0.8797, 0.9223, 0.8958, 0.9759, 0.878, 0.9795, 0.8726, 0.9239, 0.8726, 0.9239, 0.878, 0.9795, 0.8599, 0.9796, 0.8654, 0.924, 0.8654, 0.924, 0.8599, 0.9796, 0.8417, 0.9768, 0.8582, 0.9228, 0.8622, 0.956, 0.8793, 0.9543, 0.8959, 0.9493, 0.9111, 0.9411, 0.9244, 0.9302, 0.9354, 0.9168, 0.9435, 0.9016, 0.9485, 0.8851, 0.9502, 0.8679, 0.9485, 0.8507, 0.9435, 0.8342, 0.9354, 0.819, 0.9244, 0.8056, 0.9111, 0.7947, 0.8959, 0.7865, 0.8793, 0.7815, 0.8622, 0.7798, 0.845, 0.7815, 0.8284, 0.7865, 0.8132, 0.7947, 0.7999, 0.8056, 0.7889, 0.819, 0.7808, 0.8342, 0.7758, 0.8507, 0.7741, 0.8679, 0.7758, 0.8851, 0.7808, 0.9016, 0.7889, 0.9168, 0.7999, 0.9302, 0.8132, 0.9411, 0.8284, 0.9493, 0.845, 0.9543, 0.866, 0.9373, 0.8533, 0.9374, 0.8558, 0.9065, 0.8625, 0.9065, 0.7969, 0.8537, 0.8018, 0.8418, 0.8294, 0.8562, 0.8268, 0.8624, 0.8902, 0.8149, 0.9008, 0.8219, 0.8815, 0.846, 0.8759, 0.8423, 0.9099, 0.9136, 0.9008, 0.9226, 0.8808, 0.8989, 0.8856, 0.8941, 0.8091, 0.9141, 0.8019, 0.9035, 0.8291, 0.8886, 0.8328, 0.8942, 0.8406, 0.8099, 0.8533, 0.8076, 0.8564, 0.8383, 0.8499, 0.8398, 0.9243, 0.8658, 0.9243, 0.8786, 0.8935, 0.8758, 0.8935, 0.8691, 0.8533, 0.9374, 0.8407, 0.935, 0.8493, 0.9052, 0.8558, 0.9065, 0.8018, 0.8418, 0.8089, 0.8311, 0.8332, 0.8507, 0.8294, 0.8562, 0.9008, 0.8219, 0.9098, 0.8309, 0.8862, 0.8508, 0.8815, 0.846, 0.9008, 0.9226, 0.8903, 0.9298, 0.8752, 0.9026, 0.8808, 0.8989, 0.8019, 0.9035, 0.797, 0.8917, 0.8266, 0.8823, 0.8291, 0.8886, 0.8533, 0.8076, 0.866, 0.8076, 0.8632, 0.8384, 0.8564, 0.8383, 0.9243, 0.8786, 0.9218, 0.8912, 0.8921, 0.8824, 0.8935, 0.8758, 0.8407, 0.935, 0.8289, 0.9302, 0.8431, 0.9027, 0.8493, 0.9052, 0.8089, 0.8311, 0.818, 0.822, 0.838, 0.846, 0.8332, 0.8507, 0.9098, 0.8309, 0.917, 0.8415, 0.8898, 0.8564, 0.8862, 0.8508, 0.7944, 0.8791, 0.7944, 0.8663, 0.8254, 0.869, 0.8254, 0.8757, 0.8903, 0.9298, 0.8785, 0.9347, 0.869, 0.9052, 0.8752, 0.9026, 0.797, 0.8917, 0.7944, 0.8791, 0.8254, 0.8757, 0.8266, 0.8823, 0.866, 0.8076, 0.8784, 0.8101, 0.8697, 0.8397, 0.8632, 0.8384, 0.9218, 0.8912, 0.917, 0.903, 0.8894, 0.8886, 0.8921, 0.8824, 0.8289, 0.9302, 0.8182, 0.9231, 0.8375, 0.8989, 0.8431, 0.9027, 0.818, 0.822, 0.8287, 0.8148, 0.8436, 0.8423, 0.838, 0.846, 0.917, 0.8415, 0.9218, 0.8533, 0.8923, 0.8626, 0.8898, 0.8564, 0.8785, 0.9347, 0.866, 0.9373, 0.8625, 0.9065, 0.869, 0.9052, 0.7944, 0.8663, 0.7969, 0.8537, 0.8268, 0.8624, 0.8254, 0.869, 0.8784, 0.8101, 0.8902, 0.8149, 0.8759, 0.8423, 0.8697, 0.8397, 0.917, 0.903, 0.9099, 0.9136, 0.8856, 0.8941, 0.8894, 0.8886, 0.8182, 0.9231, 0.8091, 0.9141, 0.8328, 0.8942, 0.8375, 0.8989, 0.8287, 0.8148, 0.8406, 0.8099, 0.8499, 0.8398, 0.8436, 0.8423])
me_cylinder.materials.append(mat_material_001)
me_cylinder.use_remesh_fix_poles = True
me_cylinder.use_remesh_preserve_attributes = False
me_cylinder.update()

# ---- objects
ob_light = bpy.data.objects.new('Light', light_light)
ob_camera = bpy.data.objects.new('Camera', cam_camera)
ob_cylinder = bpy.data.objects.new('Cylinder', me_cylinder)

# ---- transforms, parenting, visibility, modifiers, constraints
ob_light.location = (4.076, 1.005, 5.904)
ob_light.rotation_euler = (0.6503, 0.05522, 1.866)
ob_light.lock_rotations_4d = False
ob_light.empty_display_type = 'ARROWS'
ob_light.color = (0.0, 0.0, 0.0, 0.0)
ob_light.lineart.crease_threshold = 0.0
ob_camera.location = (7.359, -6.926, 4.958)
ob_camera.rotation_euler = (1.109, 0.0, 0.8149)
ob_camera.lock_rotations_4d = False
ob_camera.empty_display_type = 'ARROWS'
ob_camera.color = (0.0, 0.0, 0.0, 0.0)
ob_camera.display_type = 'WIRE'
ob_camera.lineart.crease_threshold = 0.0
ob_cylinder.location = (0.0, 0.0, 0.0)

# ---- collection membership
col_collection.objects.link(ob_light)
col_collection.objects.link(ob_camera)
col_collection.objects.link(ob_cylinder)

# ---- scene / render settings (as saved in the file)
scene.camera = ob_camera
scene.frame_start = 1; scene.frame_end = 250; scene.frame_set(1)
scene.render.engine = 'BLENDER_EEVEE_NEXT'
scene.cycles.sampling_pattern = 'TABULATED_SOBOL'
scene.cycles.use_light_tree = False
scene.view_settings.view_transform = 'Filmic'
bpy.context.view_layer.update()
